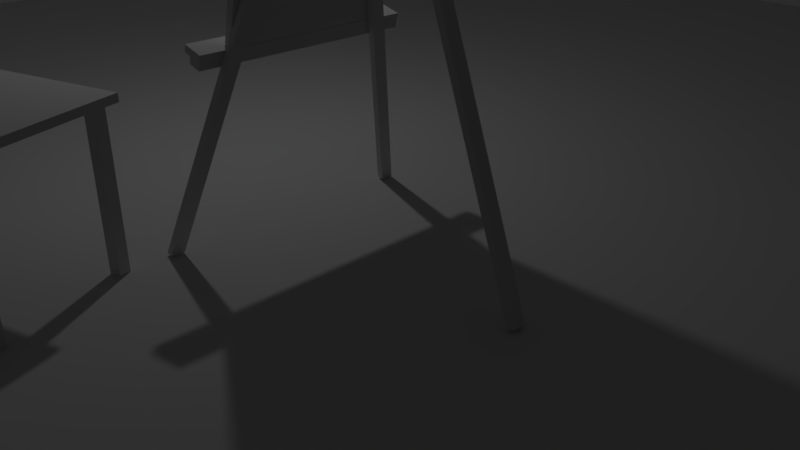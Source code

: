 # Source: studio.blend  (saved by Blender 2.79.0; exported with 4.5.12 LTS)
import bpy
from mathutils import Matrix  # noqa: F401  (used for matrix-valued properties, if any)

bpy.ops.wm.read_factory_settings(use_empty=True)
scene = bpy.context.scene
scene.name = 'Scene'

# ---- collections
col_collection_1 = bpy.data.collections.new('Collection 1'); scene.collection.children.link(col_collection_1)
col_collection_2 = bpy.data.collections.new('Collection 2'); scene.collection.children.link(col_collection_2)

# ---- materials (node trees are filled in below, after node groups)
mat_pine = bpy.data.materials.new('pine')
mat_pine.alpha_threshold = 0.0
mat_pine.use_transparent_shadow = False
mat_pine.roughness = 0.5
mat_pine.specular_intensity = 0.06842
mat_wood_floor = bpy.data.materials.new('wood-floor')
mat_wood_floor.alpha_threshold = 0.0
mat_wood_floor.use_transparent_shadow = False
mat_wood_floor.roughness = 0.5
mat_wood_floor.specular_intensity = 0.06842
mat_material = bpy.data.materials.new('Material')
mat_material.alpha_threshold = 0.0
mat_material.use_transparent_shadow = False
mat_material.roughness = 0.5
mat_material.line_color = (0.0, 0.0, 0.0, 1.0)
mat_concrete = bpy.data.materials.new('concrete')
mat_concrete.alpha_threshold = 0.0
mat_concrete.use_transparent_shadow = False
mat_concrete.roughness = 0.5
mat_concrete.specular_intensity = 0.06842
mat_white = bpy.data.materials.new('white')
mat_white.alpha_threshold = 0.0
mat_white.use_transparent_shadow = False
mat_white.diffuse_color = (1.0, 1.0, 1.0, 1.0)
mat_white.roughness = 0.5
mat_white.specular_intensity = 0.05789

# ---- material node trees

# ---- world
world_world = bpy.data.worlds.new('World'); scene.world = world_world
world_world.color = (0.05088, 0.05088, 0.05088)
world_world.use_sun_shadow = False
world_world.sun_shadow_jitter_overblur = 0.0
world_world.cycles.sampling_method = 'MANUAL'

# ---- cameras
cam_camera = bpy.data.cameras.new('Camera')
cam_camera.clip_end = 100.0
cam_camera.lens = 35.0
cam_camera.sensor_width = 32.0
cam_camera.sensor_height = 18.0
cam_camera.ortho_scale = 7.314
cam_camera.dof.focus_distance = 0.0
cam_camera.dof.aperture_fstop = 128.0

# ---- lights
light_lamp = bpy.data.lights.new('Lamp', 'POINT')
light_lamp.transmission_factor = 0.0
light_lamp.cutoff_distance = 30.0
light_lamp.energy = 100.0
light_lamp.shadow_buffer_clip_start = 1.001
light_lamp.shadow_soft_size = 0.1
light_lamp.shadow_maximum_resolution = 0.006
light_lamp.use_absolute_resolution = True

# ---- meshes
me_cube_006 = bpy.data.meshes.new('Cube.006')
me_cube_006.from_pydata([(1.013, 1.406, 2.175), (1.013, 1.575, 2.175), (0.8438, 1.575, 2.175), (0.8438, 1.406, 2.175), (0.8438, 1.406, 3.874e-07), (0.8438, 1.575, 3.874e-07), (1.013, 1.575, 4.47e-07), (1.013, 1.406, 4.47e-07), (-0.8437, 1.406, 4.47e-07), (-0.8437, 1.575, 4.47e-07), (-1.012, 1.575, 4.023e-07), (-1.012, 1.406, 4.023e-07), (-1.012, 1.406, 2.175), (-1.012, 1.575, 2.175), (-0.8437, 1.575, 2.175), (-0.8437, 1.406, 2.175), (-0.8438, -1.575, 2.175), (-0.8438, -1.406, 2.175), (-1.013, -1.406, 2.175), (-1.013, -1.575, 2.175), (-1.012, -1.575, 4.023e-07), (-1.012, -1.406, 4.023e-07), (-0.8437, -1.406, 4.47e-07), (-0.8437, -1.575, 4.47e-07), (1.013, -1.575, 4.47e-07), (1.013, -1.406, 4.47e-07), (0.8438, -1.406, 3.874e-07), (0.8438, -1.575, 3.874e-07), (-1.125, -1.688, 2.175), (-1.125, 1.688, 2.175), (1.125, 1.688, 2.175), (1.125, -1.688, 2.175), (1.125, 1.688, 2.288), (0.8438, -1.575, 2.175), (1.125, -1.688, 2.288), (0.8438, -1.406, 2.175), (-1.125, 1.688, 2.288), (1.013, -1.406, 2.175), (-1.125, -1.688, 2.288), (1.013, -1.575, 2.175)], [], [(3, 4, 7, 0), (0, 7, 6, 1), (7, 4, 5, 6), (0, 1, 2, 3), (2, 5, 4, 3), (1, 6, 5, 2), (14, 9, 10, 13), (13, 10, 11, 12), (15, 14, 13, 12), (8, 11, 10, 9), (15, 8, 9, 14), (12, 11, 8, 15), (19, 20, 23, 16), (16, 23, 22, 17), (23, 20, 21, 22), (16, 17, 18, 19), (18, 21, 20, 19), (17, 22, 21, 18), (37, 25, 26, 35), (35, 26, 27, 33), (39, 37, 35, 33), (24, 27, 26, 25), (39, 24, 25, 37), (31, 28, 29, 30), (32, 36, 38, 34), (33, 27, 24, 39), (31, 34, 38, 28), (30, 32, 34, 31), (29, 36, 32, 30), (28, 38, 36, 29)])
_uv = me_cube_006.uv_layers.new(name='UVMap')
_uv.uv.foreach_set('vector', [0.4338, 0.2063, 0.1938, 0.2063, 0.1938, 0.225, 0.4338, 0.225, 0.5662, 0.8062, 0.8062, 0.8062, 0.8062, 0.7875, 0.5662, 0.7875, 0.2755, 0.6385, 0.3061, 0.6385, 0.3061, 0.6081, 0.2755, 0.6081, 0.2755, 0.6385, 0.2755, 0.6081, 0.2449, 0.6081, 0.2449, 0.6385, 0.8062, 0.6937, 0.5662, 0.6937, 0.5662, 0.7125, 0.8062, 0.7125, 0.1938, 0.2625, 0.4338, 0.2625, 0.4338, 0.2438, 0.1938, 0.2438, 0.8062, 0.75, 0.5662, 0.75, 0.5662, 0.7687, 0.8062, 0.7687, 0.8062, 0.7125, 0.5662, 0.7125, 0.5662, 0.7312, 0.8062, 0.7312, 0.3367, 0.6081, 0.3061, 0.6081, 0.3061, 0.6385, 0.3367, 0.6385, 0.4592, 0.6385, 0.4898, 0.6385, 0.4898, 0.6081, 0.4592, 0.6081, 0.5662, 0.75, 0.8062, 0.75, 0.8062, 0.7312, 0.5662, 0.7312, 0.4338, 0.2438, 0.6738, 0.2438, 0.6738, 0.225, 0.4338, 0.225, 0.5662, 0.7875, 0.8062, 0.7875, 0.8062, 0.7687, 0.5662, 0.7687, 0.4338, 0.2813, 0.6738, 0.2813, 0.6738, 0.2625, 0.4338, 0.2625, 0.4286, 0.6385, 0.4592, 0.6385, 0.4592, 0.6081, 0.4286, 0.6081, 0.3673, 0.6385, 0.3673, 0.6081, 0.3367, 0.6081, 0.3367, 0.6385, 0.8062, 0.675, 0.5662, 0.675, 0.5662, 0.6937, 0.8062, 0.6937, 0.6738, 0.2063, 0.4338, 0.2063, 0.4338, 0.225, 0.6738, 0.225, 0.4338, 0.2625, 0.6738, 0.2625, 0.6738, 0.2438, 0.4338, 0.2438, 0.5662, 0.675, 0.8062, 0.675, 0.8062, 0.6562, 0.5662, 0.6562, 0.4286, 0.6385, 0.4286, 0.6081, 0.398, 0.6081, 0.398, 0.6385, 0.3673, 0.6385, 0.398, 0.6385, 0.398, 0.6081, 0.3673, 0.6081, 0.1938, 0.2813, 0.4338, 0.2813, 0.4338, 0.2625, 0.1938, 0.2625, 0.8697, 0.4055, 0.8697, 0.4701, 0.7735, 0.4701, 0.7735, 0.4055, 0.8685, 0.4046, 0.8685, 0.4692, 0.7723, 0.4692, 0.7723, 0.4046, 0.4338, 0.225, 0.1938, 0.225, 0.1938, 0.2438, 0.4338, 0.2438, 0.4421, 0.1938, 0.4421, 0.2063, 0.1938, 0.2063, 0.1938, 0.1938, 0.8697, 0.3991, 0.8697, 0.4023, 0.7735, 0.4023, 0.7735, 0.3991, 0.4421, 0.2063, 0.4421, 0.1938, 0.6904, 0.1938, 0.6904, 0.2063, 0.8697, 0.4023, 0.8697, 0.4055, 0.7735, 0.4055, 0.7735, 0.4023])
me_cube_006.materials.append(mat_pine)
me_cube_006.use_remesh_preserve_volume = False
me_cube_006.use_remesh_preserve_attributes = False
me_cube_006.use_mirror_vertex_groups = False
me_cube_006.update()
me_plane = bpy.data.meshes.new('Plane')
me_plane.from_pydata([(-1.0, -1.0, 0.0), (1.0, -1.0, 0.0), (-1.0, 1.0, 0.0), (1.0, 1.0, 0.0)], [], [(0, 1, 3, 2)])
_uv = me_plane.uv_layers.new(name='UVMap')
_uv.uv.foreach_set('vector', [-3.499, -3.499, 4.499, -3.499, 4.499, 4.499, -3.499, 4.499])
me_plane.materials.append(mat_wood_floor)
me_plane.use_remesh_preserve_volume = False
me_plane.use_remesh_preserve_attributes = False
me_plane.use_mirror_vertex_groups = False
me_plane.update()
me_cube_003 = bpy.data.meshes.new('Cube.003')
me_cube_003.from_pydata([(-0.1002, 1.715, -6.792), (-0.1002, -0.09659, -0.004914), (-0.1002, 1.908, -6.792), (-0.0001842, 1.715, -6.792), (-0.0001842, -0.09659, -0.004914), (-0.0001842, 1.908, -6.792), (-0.1002, -1.908, -6.792), (-0.1002, -1.715, -6.792), (-0.1002, 0.09659, -0.004915), (-0.000184, -1.908, -6.792), (-0.000184, -1.715, -6.792), (-0.0001842, 0.09659, -0.004915), (-0.1012, 1.527, -4.288), (-0.1012, -1.527, -4.288), (-0.3012, 1.527, -4.288), (-0.3012, -1.527, -4.288), (-0.0001842, -0.07693, -0.004914), (-0.0001842, 0.07693, -0.004913), (-0.05018, -0.07693, -0.004914), (-0.05018, 0.07693, -0.004913), (-0.0001842, -0.07693, -8.688e-05), (-0.0001842, 0.07693, -8.566e-05), (-0.05018, -0.07693, -8.688e-05), (-0.05018, 0.07693, -8.566e-05), (-0.1002, -4.742e-05, -0.3671), (-0.1002, 0.1932, -0.367), (-0.0001842, 0.1932, -0.367), (-0.0001842, -4.742e-05, -0.3671), (-0.1002, -0.1933, -0.3673), (-0.0001842, -0.1933, -0.3673), (-2.358e-05, -0.07604, -0.003894), (-2.358e-05, 0.07604, -0.003894), (0.001928, -0.07604, -0.003371), (0.001928, 0.07604, -0.003371), (0.003357, -0.07604, -0.001942), (0.003357, 0.07604, -0.001942), (0.00388, -0.07604, 1.026e-05), (0.00388, 0.07604, 1.027e-05), (0.003357, -0.07604, 0.001962), (0.003357, 0.07604, 0.001962), (0.001928, -0.07604, 0.003391), (0.001928, 0.07604, 0.003391), (-2.358e-05, -0.07604, 0.003914), (-2.358e-05, 0.07604, 0.003914), (-0.001976, -0.07604, 0.003391), (-0.001976, 0.07604, 0.003391), (-0.003404, -0.07604, 0.001962), (-0.003404, 0.07604, 0.001962), (-0.003928, -0.07604, 1.026e-05), (-0.003928, 0.07604, 1.028e-05), (-0.003404, -0.07604, -0.001942), (-0.003404, 0.07604, -0.001942), (-0.001976, -0.07604, -0.003371), (-0.001976, 0.07604, -0.003371), (-0.3012, -1.527, -4.188), (-0.3012, 1.527, -4.188), (-0.1015, 1.527, -4.088), (-0.1015, -1.527, -4.088), (-0.4105, 1.527, -4.088), (-0.4105, -1.527, -4.088), (-0.1015, -1.527, -4.188), (-0.1015, 1.527, -4.188), (-0.4105, -1.527, -4.188), (-0.4105, 1.527, -4.188)], [], [(2, 5, 3, 0), (11, 8, 1, 4), (7, 10, 9, 6), (25, 24, 8), (61, 60, 13, 12), (55, 14, 15, 54), (60, 54, 15, 13), (54, 60, 62), (13, 15, 14, 12), (17, 16, 18, 19), (21, 23, 22, 20), (19, 23, 21, 17), (18, 22, 23, 19), (16, 20, 22, 18), (17, 21, 20, 16), (3, 27, 24, 0), (5, 26, 27, 3), (2, 25, 26, 5), (0, 24, 25, 2), (9, 29, 28, 6), (10, 27, 29, 9), (7, 24, 27, 10), (6, 28, 24, 7), (8, 24, 1), (1, 24, 28), (1, 28, 29, 4), (29, 27, 4), (27, 11, 4), (26, 11, 27), (11, 26, 25, 8), (30, 31, 33, 32), (32, 33, 35, 34), (34, 35, 37, 36), (36, 37, 39, 38), (38, 39, 41, 40), (40, 41, 43, 42), (42, 43, 45, 44), (44, 45, 47, 46), (46, 47, 49, 48), (48, 49, 51, 50), (33, 31, 53, 51, 49, 47, 45, 43, 41, 39, 37, 35), (50, 51, 53, 52), (52, 53, 31, 30), (30, 32, 34, 36, 38, 40, 42, 44, 46, 48, 50, 52), (12, 14, 55, 61), (61, 55, 63), (55, 54, 62, 63), (56, 58, 59, 57), (61, 63, 58, 56), (57, 59, 62, 60), (58, 63, 62, 59), (56, 57, 60, 61)])
_uv = me_cube_003.uv_layers.new(name='UVMap')
_uv.uv.foreach_set('vector', [0.06055, 0.9425, 0.07189, 0.9425, 0.07189, 0.9689, 0.06055, 0.9689, 0.07189, 0.9425, 0.08322, 0.9425, 0.08322, 0.9689, 0.07189, 0.9689, 0.08322, 0.9425, 0.09456, 0.9425, 0.09456, 0.9689, 0.08322, 0.9689, -0.09519, 0.3588, -0.102, 0.3878, -0.164, 0.3579, 1.267, 0.2318, 0.4322, 0.2294, 0.4323, 0.2067, 1.267, 0.2091, 1.268, 0.04605, 1.268, 0.06874, 0.4327, 0.06632, 0.4327, 0.04362, 0.06055, 0.9426, 0.06055, 0.9699, 0.04922, 0.9699, 0.04922, 0.9425, 0.01523, 0.01523, 0.01523, 0.01523, 0.01523, 0.01523, 0.4327, 0.04574, 0.4326, 0.09114, -0.4025, 0.08871, -0.4024, 0.04332, 0.1059, 0.9425, 0.1059, 0.9636, 0.1002, 0.9636, 0.1002, 0.9425, 0.09456, 0.9425, 0.1002, 0.9425, 0.1002, 0.9636, 0.09456, 0.9636, 0.11, 0.9494, 0.1094, 0.9494, 0.1094, 0.9425, 0.11, 0.9425, 0.1083, 0.9425, 0.1089, 0.9425, 0.1089, 0.9636, 0.1083, 0.9636, 0.1105, 0.9494, 0.11, 0.9494, 0.11, 0.9425, 0.1105, 0.9425, 0.1094, 0.9636, 0.1089, 0.9636, 0.1089, 0.9425, 0.1094, 0.9425, 1.336, 0.1392, -0.4026, 0.1341, -0.4026, 0.1114, 1.336, 0.1165, 1.134, 0.4809, -0.07948, 0.4379, -0.07263, 0.409, 1.14, 0.4519, 1.471, 0.1622, -0.3028, 0.1571, -0.3027, 0.1344, 1.471, 0.1395, 1.119, 0.4039, -0.102, 0.3878, -0.09519, 0.3588, 1.126, 0.375, 1.471, 0.1849, -0.3027, 0.1798, -0.3027, 0.1571, 1.471, 0.1622, 1.148, 0.4251, -0.07263, 0.409, -0.06578, 0.38, 1.155, 0.3961, 1.336, 0.1165, -0.4026, 0.1114, -0.4025, 0.08871, 1.336, 0.09376, 1.104, 0.4597, -0.1088, 0.4168, -0.102, 0.3878, 1.111, 0.4307, -0.164, 0.3579, -0.102, 0.3878, -0.1708, 0.3869, -0.1708, 0.3869, -0.102, 0.3878, -0.1088, 0.4168, -0.4027, 0.1568, -0.3027, 0.1571, -0.3027, 0.1798, -0.4028, 0.1795, -0.06578, 0.38, -0.07263, 0.409, -0.1346, 0.3791, -0.07263, 0.409, -0.1415, 0.4081, -0.1346, 0.3791, -0.07948, 0.4379, -0.1415, 0.4081, -0.07263, 0.409, -0.4026, 0.1341, -0.3027, 0.1344, -0.3028, 0.1571, -0.4027, 0.1568, 0.1073, 0.9633, 0.1073, 0.9425, 0.1076, 0.9425, 0.1076, 0.9633, 0.1076, 0.9633, 0.1076, 0.9425, 0.1077, 0.9425, 0.1077, 0.9633, 0.1059, 0.9633, 0.1059, 0.9425, 0.1061, 0.9425, 0.1061, 0.9633, 0.1061, 0.9633, 0.1061, 0.9425, 0.1063, 0.9425, 0.1063, 0.9633, 0.1063, 0.9633, 0.1063, 0.9425, 0.1065, 0.9425, 0.1065, 0.9633, 0.1083, 0.9425, 0.1083, 0.9633, 0.1081, 0.9633, 0.1081, 0.9425, 0.1081, 0.9425, 0.1081, 0.9633, 0.1079, 0.9633, 0.1079, 0.9425, 0.1079, 0.9425, 0.1079, 0.9633, 0.1077, 0.9633, 0.1077, 0.9425, 0.1071, 0.9425, 0.1071, 0.9633, 0.1069, 0.9633, 0.1069, 0.9425, 0.1069, 0.9425, 0.1069, 0.9633, 0.1067, 0.9633, 0.1067, 0.9425, 0.1119, 0.9436, 0.1117, 0.9436, 0.1115, 0.9434, 0.1114, 0.9432, 0.1114, 0.9429, 0.1115, 0.9427, 0.1117, 0.9425, 0.1119, 0.9425, 0.1121, 0.9427, 0.1122, 0.9429, 0.1122, 0.9432, 0.1121, 0.9434, 0.1067, 0.9425, 0.1067, 0.9633, 0.1065, 0.9633, 0.1065, 0.9425, 0.1071, 0.9633, 0.1071, 0.9425, 0.1073, 0.9425, 0.1073, 0.9633, 0.1105, 0.9432, 0.1105, 0.9429, 0.1106, 0.9427, 0.1108, 0.9425, 0.111, 0.9425, 0.1112, 0.9427, 0.1114, 0.9429, 0.1114, 0.9432, 0.1112, 0.9434, 0.111, 0.9436, 0.1108, 0.9436, 0.1106, 0.9434, 0.04922, 0.9425, 0.04922, 0.9699, 0.03789, 0.9699, 0.03789, 0.9426, 0.01523, 0.01523, 0.01523, 0.01523, 0.01523, 0.01523, 0.4327, 0.06632, 1.268, 0.06874, 1.268, 0.09356, 0.4326, 0.09114, -0.403, 0.2496, -0.4028, 0.1795, 0.4323, 0.1819, 0.4321, 0.2521, 0.02656, 0.9848, 0.02656, 0.9425, 0.03789, 0.9425, 0.03789, 0.9848, 0.02656, 0.9425, 0.02656, 0.9848, 0.01523, 0.9848, 0.01523, 0.9425, 0.4323, 0.2067, 0.4323, 0.184, 1.267, 0.1864, 1.267, 0.2091, 1.267, 0.2545, 0.4321, 0.2521, 0.4322, 0.2294, 1.267, 0.2318])
me_cube_003.materials.append(mat_pine)
me_cube_003.use_remesh_preserve_volume = False
me_cube_003.use_remesh_preserve_attributes = False
me_cube_003.use_mirror_vertex_groups = False
me_cube_003.update()
me_cube = bpy.data.meshes.new('Cube')
me_cube.from_pydata([(-0.0002775, 1.119, -0.0004716), (-0.0002775, -1.119, -0.0004716), (-0.1122, -1.119, -0.0004716), (-0.1122, 1.119, -0.0004716), (-0.0002774, 1.119, 3.356), (-0.0002775, -1.119, 3.356), (-0.1122, -1.119, 3.356), (-0.1122, 1.119, 3.356)], [], [(0, 1, 2, 3), (4, 7, 6, 5), (0, 4, 5, 1), (1, 5, 6, 2), (2, 6, 7, 3), (4, 0, 3, 7)])
me_cube.materials.append(mat_material)
me_cube.use_remesh_preserve_volume = False
me_cube.use_remesh_preserve_attributes = False
me_cube.use_mirror_vertex_groups = False
me_cube.update()
me_cube_001 = bpy.data.meshes.new('Cube.001')
me_cube_001.from_pydata([(2.396, -0.09711, -6.582), (0.001671, -0.09711, -0.004591), (2.396, 0.09711, -6.582), (0.001671, 0.09711, -0.004591), (2.49, -0.09711, -6.548), (0.09564, -0.09711, 0.02961), (2.49, 0.09711, -6.548), (0.09564, 0.09711, 0.02961), (0.001671, -0.07711, -0.004591), (0.001671, 0.07711, -0.004591), (0.04866, 0.07711, 0.01251), (0.04866, -0.07711, 0.01251), (-1.758e-06, -0.07711, 5.986e-06), (-1.751e-06, 0.07711, 5.987e-06), (0.04698, 0.07711, 0.01711), (0.04698, -0.07711, 0.01711)], [], [(0, 1, 3, 2), (2, 3, 7, 6), (6, 7, 5, 4), (4, 5, 1, 0), (2, 6, 4, 0), (7, 3, 1, 5), (10, 11, 8, 9), (14, 13, 12, 15), (11, 10, 14, 15), (8, 11, 15, 12), (10, 9, 13, 14), (9, 8, 12, 13)])
_uv = me_cube_001.uv_layers.new(name='UVMap')
_uv.uv.foreach_set('vector', [1.125, 0.6498, -0.2219, 0.6226, -0.2227, 0.6623, 1.125, 0.6896, 1.155, 0.6766, -0.2781, 0.6104, -0.2791, 0.6309, 1.154, 0.6971, 1.118, 0.6895, -0.2298, 0.6622, -0.2289, 0.6224, 1.118, 0.6497, 1.154, 0.6971, -0.2791, 0.6309, -0.2781, 0.6104, 1.155, 0.6766, 1.109, 0.7505, 1.109, 0.7698, 1.148, 0.7706, 1.149, 0.7513, 1.11, 0.689, 1.111, 0.6698, 1.15, 0.6706, 1.15, 0.6898, 1.115, 0.6795, 1.146, 0.6801, 1.146, 0.6705, 1.115, 0.6699, 1.115, 0.6792, 1.115, 0.6695, 1.146, 0.6702, 1.146, 0.6798, 1.004, 0.6515, 1.003, 0.6831, 1.002, 0.683, 1.003, 0.6515, 1.007, 0.6677, 1.003, 0.6772, 1.002, 0.6769, 1.006, 0.6673, 1.003, 0.6772, 1.007, 0.6677, 1.006, 0.6673, 1.002, 0.6769, 1.006, 0.6831, 1.007, 0.6515, 1.006, 0.6515, 1.005, 0.6831])
me_cube_001.materials.append(mat_pine)
me_cube_001.use_remesh_preserve_volume = False
me_cube_001.use_remesh_preserve_attributes = False
me_cube_001.use_mirror_vertex_groups = False
me_cube_001.update()
me_cube_005 = bpy.data.meshes.new('Cube.005')
me_cube_005.from_pydata([(-1.0, -1.0, 1.0), (-1.0, 1.0, 1.0), (1.0, -1.0, 1.0), (1.0, 1.0, 1.0), (-1.0, -1.0, 0.8367), (-1.0, 1.0, 0.8367), (1.0, -1.0, 0.8367), (1.0, 1.0, 0.8367)], [], [(3, 2, 0, 1), (2, 6, 4, 0), (1, 5, 7, 3), (3, 7, 6, 2), (0, 4, 5, 1)])
_uv = me_cube_005.uv_layers.new(name='UVMap')
_uv.uv.foreach_set('vector', [3.0, -2.0, 3.0, 3.0, -1.999, 3.0, -2.0, -2.0, 1.363, 0.2872, 1.363, 0.1546, -0.2607, 0.1546, -0.2607, 0.2872, -0.2607, 0.2872, -0.2607, 0.1546, 1.363, 0.1546, 1.363, 0.2872, 1.237, 0.2872, 1.237, 0.1546, -0.3871, 0.1546, -0.3871, 0.2872, -0.3871, 0.2872, -0.3871, 0.1546, 1.237, 0.1546, 1.237, 0.2872])
me_cube_005.materials.append(mat_concrete)
me_cube_005.use_remesh_preserve_volume = False
me_cube_005.use_remesh_preserve_attributes = False
me_cube_005.use_mirror_vertex_groups = False
me_cube_005.update()
me_cube_004 = bpy.data.meshes.new('Cube.004')
me_cube_004.from_pydata([(-0.9823, -0.9823, -0.01626), (-0.9823, -0.9823, 0.8706), (-0.9823, 0.9823, -0.01626), (-0.9823, 0.9823, 0.8706), (0.9823, -0.9823, -0.01626), (0.9823, -0.9823, 0.8706), (0.9823, 0.9823, -0.01626), (0.9823, 0.9823, 0.8706), (-1.016, -1.018, 0.8706), (-1.016, 1.018, 0.8706), (1.021, -1.018, 0.8706), (1.021, 1.018, 0.8706)], [], [(0, 2, 3, 1), (2, 6, 7, 3), (6, 4, 5, 7), (4, 0, 1, 5), (3, 7, 11, 9), (7, 5, 10, 11), (1, 3, 9, 8), (5, 1, 8, 10)])
me_cube_004.materials.append(mat_white)
me_cube_004.use_remesh_preserve_volume = False
me_cube_004.use_remesh_preserve_attributes = False
me_cube_004.use_mirror_vertex_groups = False
me_cube_004.update()

# ---- objects
ob_table = bpy.data.objects.new('table', me_cube_006)
ob_floor = bpy.data.objects.new('floor', me_plane)
ob_easel = bpy.data.objects.new('easel', me_cube_003)
ob_board = bpy.data.objects.new('board', me_cube)
ob_back_leg = bpy.data.objects.new('back-leg', me_cube_001)
ob_lamp = bpy.data.objects.new('Lamp', light_lamp)
ob_camera = bpy.data.objects.new('Camera', cam_camera)
ob_walls_001 = bpy.data.objects.new('walls.001', me_cube_005)
ob_walls = bpy.data.objects.new('walls', me_cube_004)

# ---- transforms, parenting, visibility, modifiers, constraints
ob_table.location = (-2.85, -3.915, 0.0)
ob_table.rotation_euler = (0.0, -0.0, -1.246)
ob_table.lineart.crease_threshold = 0.0
ob_floor.location = (0.0, 0.0, 0.0)
ob_floor.scale = (20.0, 20.0, 20.0)
ob_floor.lineart.crease_threshold = 0.0
ob_easel.location = (0.0, 0.0, 6.609)
ob_easel.rotation_euler = (4.081e-09, 0.2434, 3.337e-08)
ob_easel.lineart.crease_threshold = 0.0
ob_board.parent = ob_easel
ob_board.matrix_parent_inverse = Matrix(((1.0, 0.0, 0.0, -0.0), (0.0, 1.0, 0.0, -0.0), (0.0, 0.0, 1.0, -6.609), (0.0, 0.0, 0.0, 1.0)))
ob_board.location = (-0.1041, -1.311e-08, 2.523)
ob_board.lock_rotations_4d = False
ob_board.empty_display_type = 'ARROWS'
ob_board.lineart.crease_threshold = 0.0
ob_back_leg.parent = ob_easel
ob_back_leg.matrix_parent_inverse = Matrix(((0.9705, 3.238e-08, -0.241, 1.593), (-3.238e-08, 1.0, 3.961e-09, -2.618e-08), (0.241, 3.961e-09, 0.9705, -6.414), (0.0, 0.0, 0.0, 1.0)))
ob_back_leg.location = (1.378e-05, 4.17e-10, 6.609)
ob_back_leg.lineart.crease_threshold = 0.0
ob_lamp.location = (-3.707, 1.005, 6.99)
ob_lamp.rotation_euler = (0.6503, 0.05522, 1.866)
ob_lamp.lock_rotations_4d = False
ob_lamp.empty_display_type = 'ARROWS'
ob_lamp.color = (0.0, 0.0, 0.0, 0.0)
ob_lamp.lineart.crease_threshold = 0.0
ob_camera.location = (7.481, -6.508, 5.344)
ob_camera.rotation_euler = (1.109, 0.0, 0.8149)
ob_camera.lock_rotations_4d = False
ob_camera.empty_display_type = 'ARROWS'
ob_camera.color = (0.0, 0.0, 0.0, 0.0)
ob_camera.display_type = 'WIRE'
ob_camera.lineart.crease_threshold = 0.0
ob_walls_001.location = (0.0, 0.0, 0.0)
ob_walls_001.scale = (18.37, 18.37, 18.37)
ob_walls_001.lineart.crease_threshold = 0.0
ob_walls.location = (0.0, 0.0, 0.0)
ob_walls.scale = (18.37, 18.37, 18.37)
ob_walls.lineart.crease_threshold = 0.0

# ---- collection membership
col_collection_1.objects.link(ob_table)
col_collection_1.objects.link(ob_floor)
col_collection_1.objects.link(ob_easel)
col_collection_1.objects.link(ob_board)
col_collection_1.objects.link(ob_back_leg)
col_collection_1.objects.link(ob_lamp)
col_collection_1.objects.link(ob_camera)
col_collection_2.objects.link(ob_walls_001)
col_collection_2.objects.link(ob_walls)

# ---- scene / render settings (as saved in the file)
scene.camera = ob_camera
scene.frame_start = 1; scene.frame_end = 250; scene.frame_set(0)
scene.render.engine = 'BLENDER_EEVEE_NEXT'
scene.render.resolution_percentage = 50
scene.render.dither_intensity = 0.0
scene.cycles.use_denoising = False
scene.cycles.samples = 128
scene.cycles.sampling_pattern = 'TABULATED_SOBOL'
scene.cycles.use_adaptive_sampling = False
scene.cycles.use_light_tree = False
scene.cycles.blur_glossy = 0.0
scene.cycles.sample_clamp_indirect = 0.0
scene.view_settings.view_transform = 'Standard'
bpy.context.view_layer.update()
